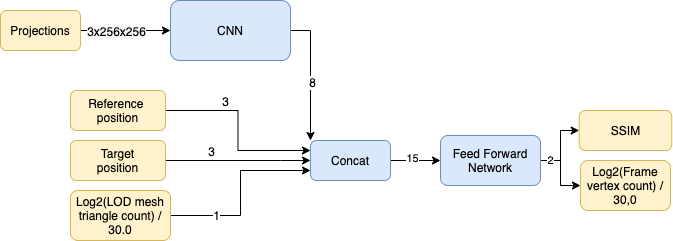

The diagram above was exported from draw.io. Its source (the exported page's mxGraphModel, read from the mxfile embedded in the PNG):
<mxGraphModel dx="946" dy="589" grid="1" gridSize="10" guides="1" tooltips="1" connect="1" arrows="1" fold="1" page="1" pageScale="1" pageWidth="827" pageHeight="1169" math="0" shadow="0">
  <root>
    <mxCell id="0" />
    <mxCell id="1" parent="0" />
    <mxCell id="sXaKVpTQY3jCXuHYoQcp-11" style="edgeStyle=orthogonalEdgeStyle;rounded=0;orthogonalLoop=1;jettySize=auto;html=1;entryX=0;entryY=0;entryDx=0;entryDy=0;" parent="1" source="sXaKVpTQY3jCXuHYoQcp-1" target="sXaKVpTQY3jCXuHYoQcp-2" edge="1">
      <mxGeometry relative="1" as="geometry" />
    </mxCell>
    <mxCell id="sXaKVpTQY3jCXuHYoQcp-14" value="&lt;font style=&quot;font-size: 12px&quot;&gt;8&lt;/font&gt;" style="edgeLabel;html=1;align=center;verticalAlign=middle;resizable=0;points=[];" parent="sXaKVpTQY3jCXuHYoQcp-11" vertex="1" connectable="0">
      <mxGeometry x="0.0889" y="1" relative="1" as="geometry">
        <mxPoint as="offset" />
      </mxGeometry>
    </mxCell>
    <mxCell id="sXaKVpTQY3jCXuHYoQcp-1" value="CNN" style="rounded=1;whiteSpace=wrap;html=1;fillColor=#dae8fc;strokeColor=#6c8ebf;" parent="1" vertex="1">
      <mxGeometry x="310" y="300" width="120" height="60" as="geometry" />
    </mxCell>
    <mxCell id="sXaKVpTQY3jCXuHYoQcp-19" style="edgeStyle=orthogonalEdgeStyle;rounded=0;orthogonalLoop=1;jettySize=auto;html=1;" parent="1" source="sXaKVpTQY3jCXuHYoQcp-2" target="sXaKVpTQY3jCXuHYoQcp-18" edge="1">
      <mxGeometry relative="1" as="geometry" />
    </mxCell>
    <mxCell id="sXaKVpTQY3jCXuHYoQcp-21" value="15" style="edgeLabel;html=1;align=center;verticalAlign=middle;resizable=0;points=[];" parent="sXaKVpTQY3jCXuHYoQcp-19" vertex="1" connectable="0">
      <mxGeometry x="-0.1701" y="3" relative="1" as="geometry">
        <mxPoint as="offset" />
      </mxGeometry>
    </mxCell>
    <mxCell id="sXaKVpTQY3jCXuHYoQcp-2" value="Concat" style="rounded=1;whiteSpace=wrap;html=1;fillColor=#dae8fc;strokeColor=#6c8ebf;" parent="1" vertex="1">
      <mxGeometry x="450" y="440" width="80" height="40" as="geometry" />
    </mxCell>
    <mxCell id="sXaKVpTQY3jCXuHYoQcp-5" style="edgeStyle=orthogonalEdgeStyle;rounded=0;orthogonalLoop=1;jettySize=auto;html=1;entryX=0;entryY=0.5;entryDx=0;entryDy=0;" parent="1" source="sXaKVpTQY3jCXuHYoQcp-4" target="sXaKVpTQY3jCXuHYoQcp-1" edge="1">
      <mxGeometry relative="1" as="geometry" />
    </mxCell>
    <mxCell id="sXaKVpTQY3jCXuHYoQcp-6" value="&lt;span style=&quot;font-size: 12px ; background-color: rgb(248 , 249 , 250)&quot;&gt;3x256x256&lt;/span&gt;" style="edgeLabel;html=1;align=center;verticalAlign=middle;resizable=0;points=[];" parent="sXaKVpTQY3jCXuHYoQcp-5" vertex="1" connectable="0">
      <mxGeometry x="-0.2182" relative="1" as="geometry">
        <mxPoint as="offset" />
      </mxGeometry>
    </mxCell>
    <mxCell id="sXaKVpTQY3jCXuHYoQcp-4" value="Projections&lt;br&gt;" style="rounded=1;whiteSpace=wrap;html=1;fillColor=#fff2cc;strokeColor=#d6b656;" parent="1" vertex="1">
      <mxGeometry x="140" y="310" width="80" height="40" as="geometry" />
    </mxCell>
    <mxCell id="sXaKVpTQY3jCXuHYoQcp-10" style="edgeStyle=orthogonalEdgeStyle;rounded=0;orthogonalLoop=1;jettySize=auto;html=1;entryX=0;entryY=0.25;entryDx=0;entryDy=0;" parent="1" source="sXaKVpTQY3jCXuHYoQcp-7" target="sXaKVpTQY3jCXuHYoQcp-2" edge="1">
      <mxGeometry relative="1" as="geometry">
        <mxPoint x="370" y="410" as="targetPoint" />
      </mxGeometry>
    </mxCell>
    <mxCell id="sXaKVpTQY3jCXuHYoQcp-15" value="&lt;font style=&quot;font-size: 12px&quot;&gt;3&lt;/font&gt;" style="edgeLabel;html=1;align=center;verticalAlign=middle;resizable=0;points=[];" parent="sXaKVpTQY3jCXuHYoQcp-10" vertex="1" connectable="0">
      <mxGeometry x="-0.6222" y="3" relative="1" as="geometry">
        <mxPoint x="24" y="-7" as="offset" />
      </mxGeometry>
    </mxCell>
    <mxCell id="sXaKVpTQY3jCXuHYoQcp-7" value="Reference &lt;br&gt;position" style="rounded=1;whiteSpace=wrap;html=1;fillColor=#fff2cc;strokeColor=#d6b656;" parent="1" vertex="1">
      <mxGeometry x="210" y="390" width="95" height="40" as="geometry" />
    </mxCell>
    <mxCell id="sXaKVpTQY3jCXuHYoQcp-12" style="edgeStyle=orthogonalEdgeStyle;rounded=0;orthogonalLoop=1;jettySize=auto;html=1;entryX=0;entryY=0.5;entryDx=0;entryDy=0;" parent="1" source="sXaKVpTQY3jCXuHYoQcp-8" target="sXaKVpTQY3jCXuHYoQcp-2" edge="1">
      <mxGeometry relative="1" as="geometry">
        <Array as="points">
          <mxPoint x="420" y="460" />
          <mxPoint x="420" y="460" />
        </Array>
      </mxGeometry>
    </mxCell>
    <mxCell id="sXaKVpTQY3jCXuHYoQcp-16" value="&lt;font style=&quot;font-size: 12px&quot;&gt;3&lt;/font&gt;" style="edgeLabel;html=1;align=center;verticalAlign=middle;resizable=0;points=[];" parent="sXaKVpTQY3jCXuHYoQcp-12" vertex="1" connectable="0">
      <mxGeometry x="-0.5615" y="1" relative="1" as="geometry">
        <mxPoint x="13" y="-9" as="offset" />
      </mxGeometry>
    </mxCell>
    <mxCell id="sXaKVpTQY3jCXuHYoQcp-8" value="Target&lt;br&gt;position" style="rounded=1;whiteSpace=wrap;html=1;fillColor=#fff2cc;strokeColor=#d6b656;" parent="1" vertex="1">
      <mxGeometry x="210" y="440" width="95" height="40" as="geometry" />
    </mxCell>
    <mxCell id="sXaKVpTQY3jCXuHYoQcp-13" style="edgeStyle=orthogonalEdgeStyle;rounded=0;orthogonalLoop=1;jettySize=auto;html=1;entryX=0;entryY=0.75;entryDx=0;entryDy=0;" parent="1" source="sXaKVpTQY3jCXuHYoQcp-9" target="sXaKVpTQY3jCXuHYoQcp-2" edge="1">
      <mxGeometry relative="1" as="geometry">
        <mxPoint x="420" y="520" as="targetPoint" />
      </mxGeometry>
    </mxCell>
    <mxCell id="sXaKVpTQY3jCXuHYoQcp-17" value="&lt;font style=&quot;font-size: 12px&quot;&gt;1&lt;/font&gt;" style="edgeLabel;html=1;align=center;verticalAlign=middle;resizable=0;points=[];" parent="sXaKVpTQY3jCXuHYoQcp-13" vertex="1" connectable="0">
      <mxGeometry x="-0.5097" y="1" relative="1" as="geometry">
        <mxPoint as="offset" />
      </mxGeometry>
    </mxCell>
    <mxCell id="sXaKVpTQY3jCXuHYoQcp-9" value="Log2(LOD mesh&lt;br&gt;triangle count) / 30.0" style="rounded=1;whiteSpace=wrap;html=1;fillColor=#fff2cc;strokeColor=#d6b656;" parent="1" vertex="1">
      <mxGeometry x="210" y="490" width="100" height="50" as="geometry" />
    </mxCell>
    <mxCell id="sXaKVpTQY3jCXuHYoQcp-24" style="edgeStyle=orthogonalEdgeStyle;rounded=0;orthogonalLoop=1;jettySize=auto;html=1;" parent="1" source="sXaKVpTQY3jCXuHYoQcp-18" target="sXaKVpTQY3jCXuHYoQcp-22" edge="1">
      <mxGeometry relative="1" as="geometry" />
    </mxCell>
    <mxCell id="sXaKVpTQY3jCXuHYoQcp-25" style="edgeStyle=orthogonalEdgeStyle;rounded=0;orthogonalLoop=1;jettySize=auto;html=1;" parent="1" source="sXaKVpTQY3jCXuHYoQcp-18" target="sXaKVpTQY3jCXuHYoQcp-23" edge="1">
      <mxGeometry relative="1" as="geometry" />
    </mxCell>
    <mxCell id="sXaKVpTQY3jCXuHYoQcp-26" value="2" style="edgeLabel;html=1;align=center;verticalAlign=middle;resizable=0;points=[];" parent="sXaKVpTQY3jCXuHYoQcp-25" vertex="1" connectable="0">
      <mxGeometry x="-0.7116" y="1" relative="1" as="geometry">
        <mxPoint as="offset" />
      </mxGeometry>
    </mxCell>
    <mxCell id="sXaKVpTQY3jCXuHYoQcp-18" value="Feed Forward&lt;br&gt;Network" style="rounded=1;whiteSpace=wrap;html=1;fillColor=#dae8fc;strokeColor=#6c8ebf;" parent="1" vertex="1">
      <mxGeometry x="580" y="435" width="100" height="50" as="geometry" />
    </mxCell>
    <mxCell id="sXaKVpTQY3jCXuHYoQcp-22" value="SSIM" style="rounded=1;whiteSpace=wrap;html=1;fillColor=#fff2cc;strokeColor=#d6b656;" parent="1" vertex="1">
      <mxGeometry x="718.75" y="410" width="92.5" height="40" as="geometry" />
    </mxCell>
    <mxCell id="sXaKVpTQY3jCXuHYoQcp-23" value="Log2(Frame vertex count) / 30,0" style="rounded=1;whiteSpace=wrap;html=1;fillColor=#fff2cc;strokeColor=#d6b656;" parent="1" vertex="1">
      <mxGeometry x="720" y="460" width="90" height="50" as="geometry" />
    </mxCell>
  </root>
</mxGraphModel>